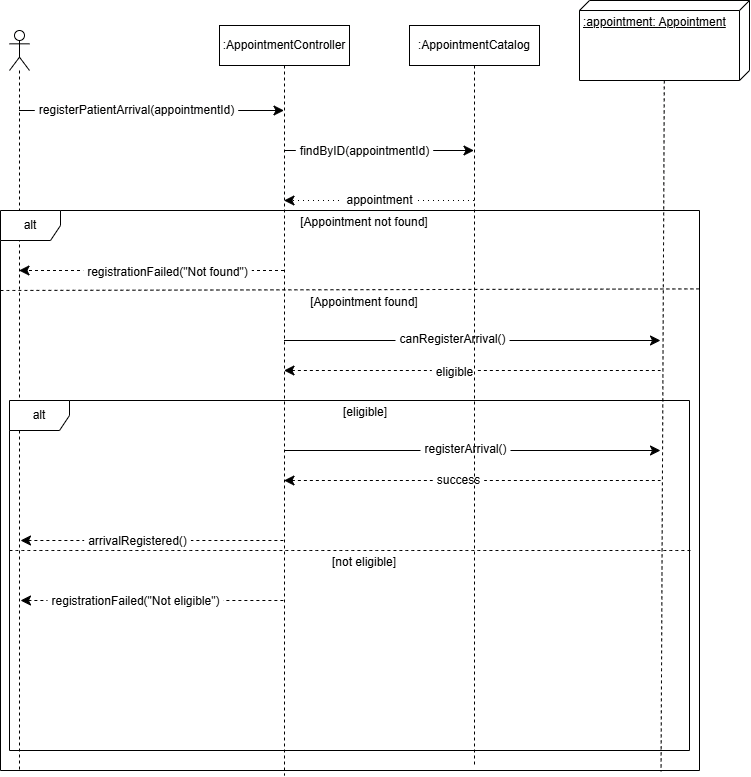

The diagram above was exported from draw.io. Its source (the exported page's mxGraphModel, read from the mxfile embedded in the PNG):
<mxGraphModel dx="1472" dy="915" grid="1" gridSize="10" guides="1" tooltips="1" connect="1" arrows="1" fold="1" page="1" pageScale="1" pageWidth="827" pageHeight="1169" math="0" shadow="0">
  <root>
    <mxCell id="0" />
    <mxCell id="1" parent="0" />
    <mxCell id="IUx4VtQqQVkb8dAzojQc-9" edge="1" parent="1" source="IUx4VtQqQVkb8dAzojQc-5" style="edgeStyle=sequenceEdgeStyle;curved=0;rounded=0;orthogonalLoop=1;jettySize=auto;html=1;libavoidRouting=0;fontSize=12;defaultLabelBackgroundColor=page;labelPadding=0 4;startSize=8;endSize=8;" target="IUx4VtQqQVkb8dAzojQc-6">
      <mxGeometry relative="1" as="geometry">
        <Array as="points">
          <mxPoint x="213.5" y="120" />
        </Array>
      </mxGeometry>
    </mxCell>
    <mxCell id="IUx4VtQqQVkb8dAzojQc-12" connectable="0" parent="IUx4VtQqQVkb8dAzojQc-9" style="edgeLabel;html=1;align=center;verticalAlign=middle;resizable=0;points=[];inheritText=1;fontSize=12;defaultLabelBackgroundColor=page;labelPadding=0 4;" value="registerPatientArrival(appointmentId)" vertex="1">
      <mxGeometry relative="1" x="-0.1182" y="1" as="geometry">
        <mxPoint as="offset" />
      </mxGeometry>
    </mxCell>
    <mxCell id="IUx4VtQqQVkb8dAzojQc-5" parent="1" style="shape=umlLifeline;perimeter=lifelinePerimeter;whiteSpace=wrap;html=1;container=1;dropTarget=0;collapsible=0;recursiveResize=0;outlineConnect=0;portConstraint=eastwest;newEdgeStyle={&quot;edgeStyle&quot;:&quot;sequenceEdgeStyle&quot;,&quot;libavoidRouting&quot;:0,&quot;curved&quot;:0,&quot;rounded&quot;:0};participant=umlActor;" value="" vertex="1">
      <mxGeometry height="740" width="20" x="39" y="40" as="geometry" />
    </mxCell>
    <mxCell id="IUx4VtQqQVkb8dAzojQc-13" edge="1" parent="1" source="IUx4VtQqQVkb8dAzojQc-6" style="edgeStyle=sequenceEdgeStyle;curved=0;rounded=0;orthogonalLoop=1;jettySize=auto;html=1;libavoidRouting=0;fontSize=12;defaultLabelBackgroundColor=page;labelPadding=0 4;startSize=8;endSize=8;" target="IUx4VtQqQVkb8dAzojQc-7">
      <mxGeometry relative="1" as="geometry">
        <Array as="points">
          <mxPoint x="399" y="160" />
        </Array>
      </mxGeometry>
    </mxCell>
    <mxCell id="IUx4VtQqQVkb8dAzojQc-14" connectable="0" parent="IUx4VtQqQVkb8dAzojQc-13" style="edgeLabel;html=1;align=center;verticalAlign=middle;resizable=0;points=[];inheritText=1;fontSize=12;defaultLabelBackgroundColor=page;labelPadding=0 4;" value="findByID(appointmentId)" vertex="1">
      <mxGeometry relative="1" x="-0.1592" as="geometry">
        <mxPoint as="offset" />
      </mxGeometry>
    </mxCell>
    <mxCell id="IUx4VtQqQVkb8dAzojQc-39" edge="1" parent="1" source="IUx4VtQqQVkb8dAzojQc-6" style="edgeStyle=sequenceEdgeStyle;curved=0;rounded=0;orthogonalLoop=1;jettySize=auto;html=1;libavoidRouting=0;fontSize=12;defaultLabelBackgroundColor=page;labelPadding=0 4;startSize=8;endSize=8;dashed=1;" target="IUx4VtQqQVkb8dAzojQc-5">
      <mxGeometry relative="1" as="geometry">
        <Array as="points">
          <mxPoint x="200" y="280" />
        </Array>
      </mxGeometry>
    </mxCell>
    <mxCell id="IUx4VtQqQVkb8dAzojQc-43" connectable="0" parent="IUx4VtQqQVkb8dAzojQc-39" style="edgeLabel;html=1;align=center;verticalAlign=middle;resizable=0;points=[];inheritText=1;fontSize=12;defaultLabelBackgroundColor=page;labelPadding=0 4;" value="registrationFailed(&quot;Not found&quot;)" vertex="1">
      <mxGeometry relative="1" x="-0.1162" y="1" as="geometry">
        <mxPoint as="offset" />
      </mxGeometry>
    </mxCell>
    <mxCell id="IUx4VtQqQVkb8dAzojQc-49" edge="1" parent="1" source="IUx4VtQqQVkb8dAzojQc-6" style="edgeStyle=sequenceEdgeStyle;curved=0;rounded=0;orthogonalLoop=1;jettySize=auto;html=1;libavoidRouting=0;fontSize=12;defaultLabelBackgroundColor=page;labelPadding=0 4;startSize=8;endSize=8;">
      <mxGeometry relative="1" as="geometry">
        <Array as="points">
          <mxPoint x="690" y="350" />
        </Array>
        <mxPoint x="690" y="350" as="targetPoint" />
      </mxGeometry>
    </mxCell>
    <mxCell id="IUx4VtQqQVkb8dAzojQc-50" connectable="0" parent="IUx4VtQqQVkb8dAzojQc-49" style="edgeLabel;html=1;align=center;verticalAlign=middle;resizable=0;points=[];inheritText=1;fontSize=12;defaultLabelBackgroundColor=page;labelPadding=0 4;" value="canRegisterArrival()" vertex="1">
      <mxGeometry relative="1" x="-0.1054" y="2" as="geometry">
        <mxPoint as="offset" />
      </mxGeometry>
    </mxCell>
    <mxCell id="IUx4VtQqQVkb8dAzojQc-51" edge="1" parent="1" source="IUx4VtQqQVkb8dAzojQc-6" style="edgeStyle=sequenceEdgeStyle;curved=0;rounded=0;orthogonalLoop=1;jettySize=auto;html=1;libavoidRouting=0;fontSize=12;defaultLabelBackgroundColor=page;labelPadding=0 4;startSize=8;endSize=8;startArrow=classic;startFill=1;endArrow=none;endFill=0;dashed=1;">
      <mxGeometry relative="1" as="geometry">
        <Array as="points">
          <mxPoint x="690" y="380" />
        </Array>
        <mxPoint x="690" y="380" as="targetPoint" />
      </mxGeometry>
    </mxCell>
    <mxCell id="IUx4VtQqQVkb8dAzojQc-57" connectable="0" parent="IUx4VtQqQVkb8dAzojQc-51" style="edgeLabel;html=1;align=center;verticalAlign=middle;resizable=0;points=[];inheritText=1;fontSize=12;defaultLabelBackgroundColor=page;labelPadding=0 4;" value="eligible" vertex="1">
      <mxGeometry relative="1" x="-0.0959" y="-1" as="geometry">
        <mxPoint as="offset" />
      </mxGeometry>
    </mxCell>
    <mxCell id="IUx4VtQqQVkb8dAzojQc-52" edge="1" parent="1" source="IUx4VtQqQVkb8dAzojQc-6" style="edgeStyle=sequenceEdgeStyle;curved=0;rounded=0;orthogonalLoop=1;jettySize=auto;html=1;libavoidRouting=0;fontSize=12;defaultLabelBackgroundColor=page;labelPadding=0 4;startSize=8;endSize=8;">
      <mxGeometry relative="1" as="geometry">
        <Array as="points">
          <mxPoint x="690" y="460" />
        </Array>
        <mxPoint x="690" y="460" as="targetPoint" />
      </mxGeometry>
    </mxCell>
    <mxCell id="IUx4VtQqQVkb8dAzojQc-53" connectable="0" parent="IUx4VtQqQVkb8dAzojQc-52" style="edgeLabel;html=1;align=center;verticalAlign=middle;resizable=0;points=[];inheritText=1;fontSize=12;defaultLabelBackgroundColor=page;labelPadding=0 4;" value="registerArrival()" vertex="1">
      <mxGeometry relative="1" x="-0.0399" y="2" as="geometry">
        <mxPoint as="offset" />
      </mxGeometry>
    </mxCell>
    <mxCell id="IUx4VtQqQVkb8dAzojQc-55" edge="1" parent="1" source="IUx4VtQqQVkb8dAzojQc-6" style="edgeStyle=sequenceEdgeStyle;curved=0;rounded=0;orthogonalLoop=1;jettySize=auto;html=1;libavoidRouting=0;fontSize=12;defaultLabelBackgroundColor=page;labelPadding=0 4;startSize=8;endSize=8;startArrow=classic;startFill=1;endArrow=none;endFill=0;dashed=1;">
      <mxGeometry relative="1" as="geometry">
        <Array as="points">
          <mxPoint x="690" y="490" />
        </Array>
        <mxPoint x="690" y="490" as="targetPoint" />
      </mxGeometry>
    </mxCell>
    <mxCell id="IUx4VtQqQVkb8dAzojQc-58" connectable="0" parent="IUx4VtQqQVkb8dAzojQc-55" style="edgeLabel;html=1;align=center;verticalAlign=middle;resizable=0;points=[];inheritText=1;fontSize=12;defaultLabelBackgroundColor=page;labelPadding=0 4;" value="success" vertex="1">
      <mxGeometry relative="1" x="-0.0749" y="1" as="geometry">
        <mxPoint as="offset" />
      </mxGeometry>
    </mxCell>
    <mxCell id="IUx4VtQqQVkb8dAzojQc-6" parent="1" style="shape=umlLifeline;perimeter=lifelinePerimeter;whiteSpace=wrap;html=1;container=1;dropTarget=0;collapsible=0;recursiveResize=0;outlineConnect=0;portConstraint=eastwest;newEdgeStyle={&quot;edgeStyle&quot;:&quot;sequenceEdgeStyle&quot;,&quot;libavoidRouting&quot;:0,&quot;curved&quot;:0,&quot;rounded&quot;:0};" value=":AppointmentController" vertex="1">
      <mxGeometry height="750" width="130" x="249" y="35" as="geometry" />
    </mxCell>
    <mxCell id="IUx4VtQqQVkb8dAzojQc-15" edge="1" parent="1" source="IUx4VtQqQVkb8dAzojQc-7" style="edgeStyle=sequenceEdgeStyle;curved=0;rounded=0;orthogonalLoop=1;jettySize=auto;html=1;libavoidRouting=0;fontSize=12;defaultLabelBackgroundColor=page;labelPadding=0 4;startSize=8;endSize=8;dashed=1;dashPattern=1 4;" target="IUx4VtQqQVkb8dAzojQc-6" value="appointment">
      <mxGeometry relative="1" as="geometry">
        <Array as="points">
          <mxPoint x="309" y="210" />
        </Array>
      </mxGeometry>
    </mxCell>
    <mxCell id="IUx4VtQqQVkb8dAzojQc-7" parent="1" style="shape=umlLifeline;perimeter=lifelinePerimeter;whiteSpace=wrap;html=1;container=1;dropTarget=0;collapsible=0;recursiveResize=0;outlineConnect=0;portConstraint=eastwest;newEdgeStyle={&quot;edgeStyle&quot;:&quot;sequenceEdgeStyle&quot;,&quot;libavoidRouting&quot;:0,&quot;curved&quot;:0,&quot;rounded&quot;:0};" value=":AppointmentCatalog" vertex="1">
      <mxGeometry height="740" width="130" x="439" y="35" as="geometry" />
    </mxCell>
    <mxCell id="IUx4VtQqQVkb8dAzojQc-17" parent="1" style="text;html=1;whiteSpace=wrap;strokeColor=none;fillColor=none;align=center;verticalAlign=middle;rounded=0;fontSize=16;" value="&lt;font style=&quot;font-size: 12px;&quot;&gt;[Appointment not found]&lt;/font&gt;" vertex="1">
      <mxGeometry height="40" width="190" x="299" y="210" as="geometry" />
    </mxCell>
    <mxCell id="IUx4VtQqQVkb8dAzojQc-18" parent="1" style="shape=umlFrame;whiteSpace=wrap;html=1;pointerEvents=0;" value="alt" vertex="1">
      <mxGeometry height="560" width="699" x="30" y="220" as="geometry" />
    </mxCell>
    <mxCell id="IUx4VtQqQVkb8dAzojQc-21" parent="1" style="shape=umlFrame;whiteSpace=wrap;html=1;pointerEvents=0;" value="alt" vertex="1">
      <mxGeometry height="350" width="680" x="39" y="410" as="geometry" />
    </mxCell>
    <mxCell id="IUx4VtQqQVkb8dAzojQc-32" parent="1" style="verticalAlign=top;align=left;spacingTop=8;spacingLeft=2;spacingRight=12;shape=cube;size=10;direction=south;fontStyle=4;html=1;whiteSpace=wrap;" value=":appointment: Appointment" vertex="1">
      <mxGeometry height="80" width="170" x="609" y="10" as="geometry" />
    </mxCell>
    <mxCell id="IUx4VtQqQVkb8dAzojQc-35" edge="1" parent="1" source="IUx4VtQqQVkb8dAzojQc-32" style="edgeStyle=none;curved=1;rounded=0;curveGeometry=1;orthogonalLoop=1;jettySize=auto;html=1;entryX=0.945;entryY=1.002;entryDx=0;entryDy=0;entryPerimeter=0;fontSize=12;defaultLabelBackgroundColor=page;labelPadding=0 4;startSize=8;endSize=8;flowAnimation=0;dashed=1;endArrow=none;endFill=0;" target="IUx4VtQqQVkb8dAzojQc-18">
      <mxGeometry relative="1" as="geometry" />
    </mxCell>
    <mxCell id="IUx4VtQqQVkb8dAzojQc-45" edge="1" parent="1" style="endArrow=none;endSize=12;dashed=1;html=1;rounded=0;fontSize=12;defaultLabelBackgroundColor=page;labelPadding=0 4;curved=1;entryX=1.001;entryY=0.14;entryDx=0;entryDy=0;entryPerimeter=0;endFill=0;" target="IUx4VtQqQVkb8dAzojQc-18" value="">
      <mxGeometry relative="1" width="160" as="geometry">
        <mxPoint x="30" y="300" as="sourcePoint" />
        <mxPoint x="190" y="300" as="targetPoint" />
      </mxGeometry>
    </mxCell>
    <mxCell id="IUx4VtQqQVkb8dAzojQc-46" parent="1" style="text;html=1;whiteSpace=wrap;strokeColor=none;fillColor=none;align=center;verticalAlign=middle;rounded=0;fontSize=16;" value="&lt;font style=&quot;font-size: 12px;&quot;&gt;[Appointment found]&lt;/font&gt;" vertex="1">
      <mxGeometry height="40" width="190" x="299" y="290" as="geometry" />
    </mxCell>
    <mxCell id="IUx4VtQqQVkb8dAzojQc-56" edge="1" parent="1" style="endArrow=none;endSize=12;dashed=1;html=1;rounded=0;fontSize=12;defaultLabelBackgroundColor=page;labelPadding=0 4;curved=1;endFill=0;startArrow=none;startFill=0;entryX=1.001;entryY=0.275;entryDx=0;entryDy=0;entryPerimeter=0;exitX=-0.003;exitY=0.275;exitDx=0;exitDy=0;exitPerimeter=0;" value="">
      <mxGeometry relative="1" width="160" as="geometry">
        <mxPoint x="38.99999999999992" y="560" as="sourcePoint" />
        <mxPoint x="721.72" y="560" as="targetPoint" />
      </mxGeometry>
    </mxCell>
    <mxCell id="IUx4VtQqQVkb8dAzojQc-62" parent="1" style="text;html=1;whiteSpace=wrap;strokeColor=none;fillColor=none;align=center;verticalAlign=middle;rounded=0;fontSize=16;" value="&lt;span style=&quot;font-size: 12px;&quot;&gt;[eligible]&lt;/span&gt;" vertex="1">
      <mxGeometry height="40" width="190" x="300" y="400" as="geometry" />
    </mxCell>
    <mxCell id="IUx4VtQqQVkb8dAzojQc-64" parent="1" style="text;html=1;whiteSpace=wrap;strokeColor=none;fillColor=none;align=center;verticalAlign=middle;rounded=0;fontSize=16;" value="&lt;span style=&quot;font-size: 12px;&quot;&gt;[not eligible]&lt;/span&gt;" vertex="1">
      <mxGeometry height="40" width="190" x="299" y="550" as="geometry" />
    </mxCell>
    <mxCell id="IUx4VtQqQVkb8dAzojQc-65" edge="1" parent="1" style="edgeStyle=sequenceEdgeStyle;curved=0;rounded=0;orthogonalLoop=1;jettySize=auto;html=1;libavoidRouting=0;fontSize=12;defaultLabelBackgroundColor=page;labelPadding=0 4;startSize=8;endSize=8;startArrow=classic;startFill=1;endArrow=none;endFill=0;dashed=1;" target="IUx4VtQqQVkb8dAzojQc-6">
      <mxGeometry relative="1" x="0.4269" as="geometry">
        <Array as="points">
          <mxPoint x="238" y="550" />
        </Array>
        <mxPoint x="50" y="550" as="sourcePoint" />
        <mxPoint x="426" y="550" as="targetPoint" />
      </mxGeometry>
    </mxCell>
    <mxCell id="IUx4VtQqQVkb8dAzojQc-68" connectable="0" parent="IUx4VtQqQVkb8dAzojQc-65" style="edgeLabel;html=1;align=center;verticalAlign=middle;resizable=0;points=[];inheritText=1;fontSize=12;defaultLabelBackgroundColor=page;labelPadding=0 4;" value="arrivalRegistered()" vertex="1">
      <mxGeometry relative="1" x="-0.1228" as="geometry">
        <mxPoint as="offset" />
      </mxGeometry>
    </mxCell>
    <mxCell id="IUx4VtQqQVkb8dAzojQc-69" edge="1" parent="1" style="edgeStyle=sequenceEdgeStyle;curved=0;rounded=0;orthogonalLoop=1;jettySize=auto;html=1;libavoidRouting=0;fontSize=12;defaultLabelBackgroundColor=page;labelPadding=0 4;startSize=8;endSize=8;startArrow=classic;startFill=1;endArrow=none;endFill=0;dashed=1;">
      <mxGeometry relative="1" x="0.4269" as="geometry">
        <Array as="points">
          <mxPoint x="181.5" y="610" />
        </Array>
        <mxPoint x="50" y="610" as="sourcePoint" />
        <mxPoint x="313" y="610" as="targetPoint" />
      </mxGeometry>
    </mxCell>
    <mxCell id="IUx4VtQqQVkb8dAzojQc-70" connectable="0" parent="IUx4VtQqQVkb8dAzojQc-69" style="edgeLabel;html=1;align=center;verticalAlign=middle;resizable=0;points=[];inheritText=1;fontSize=12;defaultLabelBackgroundColor=page;labelPadding=0 4;" value="registrationFailed(&quot;Not eligible&quot;)" vertex="1">
      <mxGeometry relative="1" x="-0.1228" as="geometry">
        <mxPoint as="offset" />
      </mxGeometry>
    </mxCell>
  </root>
</mxGraphModel>